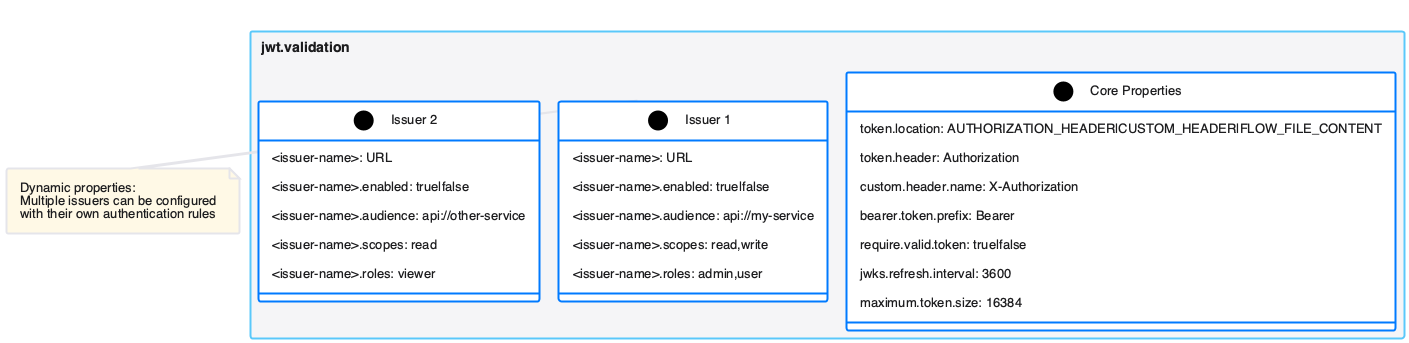

The diagram above was rendered by PlantUML. Its source (embedded in the PNG):
@startuml configuration-properties
!include plantuml.skin
!pragma layout smetana
skinparam packageStyle rectangle

title JWT Token Authenticator: Configuration Properties

package "jwt.validation" as jv {
  class "Core Properties" as core {
    token.location: AUTHORIZATION_HEADER|CUSTOM_HEADER|FLOW_FILE_CONTENT
    token.header: Authorization
    custom.header.name: X-Authorization
    bearer.token.prefix: Bearer
    require.valid.token: true|false
    jwks.refresh.interval: 3600
    maximum.token.size: 16384
  }
  
  class "Issuer 1" as issuer1 {
    <issuer-name>: URL
    <issuer-name>.enabled: true|false
    <issuer-name>.audience: api://my-service
    <issuer-name>.scopes: read,write
    <issuer-name>.roles: admin,user
  }
  
  class "Issuer 2" as issuer2 {
    <issuer-name>: URL
    <issuer-name>.enabled: true|false
    <issuer-name>.audience: api://other-service
    <issuer-name>.scopes: read
    <issuer-name>.roles: viewer
  }
}

note right of issuer1 
  Dynamic properties:
  Multiple issuers can be configured
  with their own authentication rules
end note

@enduml